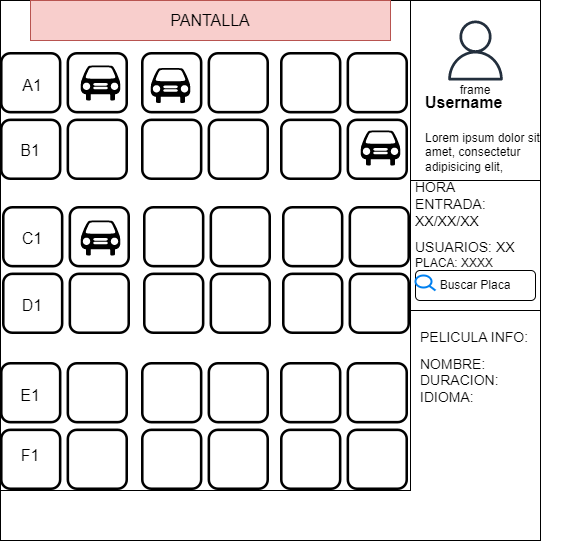

The diagram above was exported from draw.io. Its source (the exported page's mxGraphModel, read from the mxfile embedded in the PNG):
<mxGraphModel dx="1210" dy="575" grid="1" gridSize="10" guides="1" tooltips="1" connect="1" arrows="1" fold="1" page="1" pageScale="1" pageWidth="850" pageHeight="1100" math="0" shadow="0">
  <root>
    <mxCell id="X_KP1JeGXsgrTIzVHPUt-0" />
    <mxCell id="X_KP1JeGXsgrTIzVHPUt-1" parent="X_KP1JeGXsgrTIzVHPUt-0" />
    <mxCell id="X_KP1JeGXsgrTIzVHPUt-2" value="" style="whiteSpace=wrap;html=1;aspect=fixed;" parent="X_KP1JeGXsgrTIzVHPUt-1" vertex="1">
      <mxGeometry x="120" y="80" width="540" height="540" as="geometry" />
    </mxCell>
    <mxCell id="X_KP1JeGXsgrTIzVHPUt-3" value="" style="rounded=0;whiteSpace=wrap;html=1;" parent="X_KP1JeGXsgrTIzVHPUt-1" vertex="1">
      <mxGeometry x="120" y="80" width="410" height="490" as="geometry" />
    </mxCell>
    <mxCell id="X_KP1JeGXsgrTIzVHPUt-4" value="frame" style="rounded=0;whiteSpace=wrap;html=1;" parent="X_KP1JeGXsgrTIzVHPUt-1" vertex="1">
      <mxGeometry x="530" y="80" width="130" height="180" as="geometry" />
    </mxCell>
    <mxCell id="X_KP1JeGXsgrTIzVHPUt-5" value="" style="rounded=0;whiteSpace=wrap;html=1;" parent="X_KP1JeGXsgrTIzVHPUt-1" vertex="1">
      <mxGeometry x="530" y="260" width="130" height="130" as="geometry" />
    </mxCell>
    <mxCell id="X_KP1JeGXsgrTIzVHPUt-6" value="" style="sketch=0;outlineConnect=0;fontColor=#232F3E;gradientColor=none;fillColor=#232F3D;strokeColor=none;dashed=0;verticalLabelPosition=bottom;verticalAlign=top;align=center;html=1;fontSize=12;fontStyle=0;aspect=fixed;pointerEvents=1;shape=mxgraph.aws4.user;" parent="X_KP1JeGXsgrTIzVHPUt-1" vertex="1">
      <mxGeometry x="565" y="100" width="60" height="60" as="geometry" />
    </mxCell>
    <mxCell id="X_KP1JeGXsgrTIzVHPUt-7" value="&lt;h1&gt;&lt;font style=&quot;font-size: 16px;&quot;&gt;Username&lt;/font&gt;&lt;/h1&gt;&lt;p&gt;Lorem ipsum dolor sit amet, consectetur adipisicing elit,&amp;nbsp;&lt;/p&gt;" style="text;html=1;strokeColor=none;fillColor=none;spacing=5;spacingTop=-20;whiteSpace=wrap;overflow=hidden;rounded=0;" parent="X_KP1JeGXsgrTIzVHPUt-1" vertex="1">
      <mxGeometry x="540" y="160" width="150" height="100" as="geometry" />
    </mxCell>
    <mxCell id="X_KP1JeGXsgrTIzVHPUt-8" value="" style="group" parent="X_KP1JeGXsgrTIzVHPUt-1" vertex="1" connectable="0">
      <mxGeometry x="535" y="350" width="120" height="30" as="geometry" />
    </mxCell>
    <mxCell id="X_KP1JeGXsgrTIzVHPUt-9" value="Buscar Placa" style="rounded=1;whiteSpace=wrap;html=1;" parent="X_KP1JeGXsgrTIzVHPUt-8" vertex="1">
      <mxGeometry width="120" height="30" as="geometry" />
    </mxCell>
    <mxCell id="X_KP1JeGXsgrTIzVHPUt-10" value="" style="html=1;verticalLabelPosition=bottom;align=center;labelBackgroundColor=#ffffff;verticalAlign=top;strokeWidth=2;strokeColor=#0080F0;shadow=0;dashed=0;shape=mxgraph.ios7.icons.looking_glass;" parent="X_KP1JeGXsgrTIzVHPUt-8" vertex="1">
      <mxGeometry y="5" width="20" height="15" as="geometry" />
    </mxCell>
    <mxCell id="X_KP1JeGXsgrTIzVHPUt-11" value="&lt;h1 style=&quot;font-size: 14px;&quot;&gt;&lt;font style=&quot;font-size: 14px;&quot;&gt;&lt;span style=&quot;background-color: initial; font-weight: normal;&quot;&gt;HORA ENTRADA: XX/XX/XX&lt;/span&gt;&lt;br&gt;&lt;/font&gt;&lt;/h1&gt;&lt;div style=&quot;font-size: 14px;&quot;&gt;&lt;span style=&quot;background-color: initial; font-weight: normal;&quot;&gt;USUARIOS: XX&lt;/span&gt;&lt;/div&gt;&lt;div&gt;&lt;span style=&quot;background-color: initial; font-size: 12px; font-weight: normal;&quot;&gt;PLACA: XXXX&lt;/span&gt;&lt;/div&gt;" style="text;html=1;strokeColor=none;fillColor=none;spacing=5;spacingTop=-20;whiteSpace=wrap;overflow=hidden;rounded=0;" parent="X_KP1JeGXsgrTIzVHPUt-1" vertex="1">
      <mxGeometry x="530" y="260" width="120" height="100" as="geometry" />
    </mxCell>
    <mxCell id="X_KP1JeGXsgrTIzVHPUt-12" value="&lt;h1 style=&quot;font-size: 14px;&quot;&gt;&lt;font style=&quot;font-size: 14px; font-weight: 400;&quot;&gt;PELICULA INFO:&lt;/font&gt;&lt;/h1&gt;&lt;div&gt;&lt;font style=&quot;font-size: 14px; font-weight: 400;&quot;&gt;NOMBRE:&amp;nbsp;&lt;/font&gt;&lt;/div&gt;&lt;div&gt;&lt;font style=&quot;font-size: 14px; font-weight: 400;&quot;&gt;DURACION:&lt;/font&gt;&lt;/div&gt;&lt;div&gt;&lt;font style=&quot;font-size: 14px; font-weight: 400;&quot;&gt;IDIOMA:&lt;/font&gt;&lt;/div&gt;&lt;div&gt;&lt;font style=&quot;font-size: 14px; font-weight: 400;&quot;&gt;&lt;br&gt;&lt;/font&gt;&lt;/div&gt;" style="text;html=1;strokeColor=none;fillColor=none;spacing=5;spacingTop=-20;whiteSpace=wrap;overflow=hidden;rounded=0;" parent="X_KP1JeGXsgrTIzVHPUt-1" vertex="1">
      <mxGeometry x="535" y="410" width="120" height="100" as="geometry" />
    </mxCell>
    <mxCell id="X_KP1JeGXsgrTIzVHPUt-13" value="" style="shape=image;html=1;verticalAlign=top;verticalLabelPosition=bottom;labelBackgroundColor=#ffffff;imageAspect=0;aspect=fixed;image=https://cdn4.iconfinder.com/data/icons/web-and-mobile-in-square/100/WebInSquare_orderup_EXTENDED-13-128.png;fontSize=16;" parent="X_KP1JeGXsgrTIzVHPUt-1" vertex="1">
      <mxGeometry x="120" y="132" width="128" height="128" as="geometry" />
    </mxCell>
    <mxCell id="X_KP1JeGXsgrTIzVHPUt-14" value="" style="shape=image;html=1;verticalAlign=top;verticalLabelPosition=bottom;labelBackgroundColor=#ffffff;imageAspect=0;aspect=fixed;image=https://cdn4.iconfinder.com/data/icons/web-and-mobile-in-square/100/WebInSquare_orderup_EXTENDED-13-128.png;fontSize=16;" parent="X_KP1JeGXsgrTIzVHPUt-1" vertex="1">
      <mxGeometry x="261" y="132" width="128" height="128" as="geometry" />
    </mxCell>
    <mxCell id="X_KP1JeGXsgrTIzVHPUt-15" value="" style="shape=image;html=1;verticalAlign=top;verticalLabelPosition=bottom;labelBackgroundColor=#ffffff;imageAspect=0;aspect=fixed;image=https://cdn4.iconfinder.com/data/icons/web-and-mobile-in-square/100/WebInSquare_orderup_EXTENDED-13-128.png;fontSize=16;" parent="X_KP1JeGXsgrTIzVHPUt-1" vertex="1">
      <mxGeometry x="400" y="132" width="128" height="128" as="geometry" />
    </mxCell>
    <mxCell id="X_KP1JeGXsgrTIzVHPUt-16" value="" style="shape=image;html=1;verticalAlign=top;verticalLabelPosition=bottom;labelBackgroundColor=#ffffff;imageAspect=0;aspect=fixed;image=https://cdn4.iconfinder.com/data/icons/web-and-mobile-in-square/100/WebInSquare_orderup_EXTENDED-13-128.png;fontSize=16;" parent="X_KP1JeGXsgrTIzVHPUt-1" vertex="1">
      <mxGeometry x="122" y="286" width="128" height="128" as="geometry" />
    </mxCell>
    <mxCell id="X_KP1JeGXsgrTIzVHPUt-17" value="" style="shape=image;html=1;verticalAlign=top;verticalLabelPosition=bottom;labelBackgroundColor=#ffffff;imageAspect=0;aspect=fixed;image=https://cdn4.iconfinder.com/data/icons/web-and-mobile-in-square/100/WebInSquare_orderup_EXTENDED-13-128.png;fontSize=16;" parent="X_KP1JeGXsgrTIzVHPUt-1" vertex="1">
      <mxGeometry x="263" y="286" width="128" height="128" as="geometry" />
    </mxCell>
    <mxCell id="X_KP1JeGXsgrTIzVHPUt-18" value="" style="shape=image;html=1;verticalAlign=top;verticalLabelPosition=bottom;labelBackgroundColor=#ffffff;imageAspect=0;aspect=fixed;image=https://cdn4.iconfinder.com/data/icons/web-and-mobile-in-square/100/WebInSquare_orderup_EXTENDED-13-128.png;fontSize=16;" parent="X_KP1JeGXsgrTIzVHPUt-1" vertex="1">
      <mxGeometry x="402" y="286" width="128" height="128" as="geometry" />
    </mxCell>
    <mxCell id="X_KP1JeGXsgrTIzVHPUt-19" value="" style="shape=image;html=1;verticalAlign=top;verticalLabelPosition=bottom;labelBackgroundColor=#ffffff;imageAspect=0;aspect=fixed;image=https://cdn4.iconfinder.com/data/icons/web-and-mobile-in-square/100/WebInSquare_orderup_EXTENDED-13-128.png;fontSize=16;" parent="X_KP1JeGXsgrTIzVHPUt-1" vertex="1">
      <mxGeometry x="120" y="442" width="128" height="128" as="geometry" />
    </mxCell>
    <mxCell id="X_KP1JeGXsgrTIzVHPUt-20" value="" style="shape=image;html=1;verticalAlign=top;verticalLabelPosition=bottom;labelBackgroundColor=#ffffff;imageAspect=0;aspect=fixed;image=https://cdn4.iconfinder.com/data/icons/web-and-mobile-in-square/100/WebInSquare_orderup_EXTENDED-13-128.png;fontSize=16;" parent="X_KP1JeGXsgrTIzVHPUt-1" vertex="1">
      <mxGeometry x="261" y="442" width="128" height="128" as="geometry" />
    </mxCell>
    <mxCell id="X_KP1JeGXsgrTIzVHPUt-21" value="" style="shape=image;html=1;verticalAlign=top;verticalLabelPosition=bottom;labelBackgroundColor=#ffffff;imageAspect=0;aspect=fixed;image=https://cdn4.iconfinder.com/data/icons/web-and-mobile-in-square/100/WebInSquare_orderup_EXTENDED-13-128.png;fontSize=16;" parent="X_KP1JeGXsgrTIzVHPUt-1" vertex="1">
      <mxGeometry x="400" y="442" width="128" height="128" as="geometry" />
    </mxCell>
    <mxCell id="X_KP1JeGXsgrTIzVHPUt-22" value="PANTALLA" style="rounded=0;whiteSpace=wrap;html=1;fontSize=16;fillColor=#f8cecc;strokeColor=#b85450;" parent="X_KP1JeGXsgrTIzVHPUt-1" vertex="1">
      <mxGeometry x="150" y="80" width="360" height="40" as="geometry" />
    </mxCell>
    <mxCell id="AmyK-0b8Mls8y8VbUr5j-0" value="A1" style="text;html=1;strokeColor=none;fillColor=none;align=center;verticalAlign=middle;whiteSpace=wrap;rounded=0;fontSize=16;" parent="X_KP1JeGXsgrTIzVHPUt-1" vertex="1">
      <mxGeometry x="122" y="150" width="60" height="30" as="geometry" />
    </mxCell>
    <mxCell id="AmyK-0b8Mls8y8VbUr5j-2" value="" style="shape=mxgraph.signs.transportation.car_1;html=1;pointerEvents=1;fillColor=#000000;strokeColor=none;verticalLabelPosition=bottom;verticalAlign=top;align=center;fontSize=16;" parent="X_KP1JeGXsgrTIzVHPUt-1" vertex="1">
      <mxGeometry x="200" y="145" width="40" height="35" as="geometry" />
    </mxCell>
    <mxCell id="AmyK-0b8Mls8y8VbUr5j-3" value="" style="shape=mxgraph.signs.transportation.car_1;html=1;pointerEvents=1;fillColor=#000000;strokeColor=none;verticalLabelPosition=bottom;verticalAlign=top;align=center;fontSize=16;" parent="X_KP1JeGXsgrTIzVHPUt-1" vertex="1">
      <mxGeometry x="270" y="147.5" width="40" height="35" as="geometry" />
    </mxCell>
    <mxCell id="AmyK-0b8Mls8y8VbUr5j-4" value="" style="shape=mxgraph.signs.transportation.car_1;html=1;pointerEvents=1;fillColor=#000000;strokeColor=none;verticalLabelPosition=bottom;verticalAlign=top;align=center;fontSize=16;" parent="X_KP1JeGXsgrTIzVHPUt-1" vertex="1">
      <mxGeometry x="480" y="210" width="40" height="35" as="geometry" />
    </mxCell>
    <mxCell id="AmyK-0b8Mls8y8VbUr5j-5" value="" style="shape=mxgraph.signs.transportation.car_1;html=1;pointerEvents=1;fillColor=#000000;strokeColor=none;verticalLabelPosition=bottom;verticalAlign=top;align=center;fontSize=16;" parent="X_KP1JeGXsgrTIzVHPUt-1" vertex="1">
      <mxGeometry x="200" y="300" width="40" height="35" as="geometry" />
    </mxCell>
    <mxCell id="AmyK-0b8Mls8y8VbUr5j-6" value="B1" style="text;html=1;strokeColor=none;fillColor=none;align=center;verticalAlign=middle;whiteSpace=wrap;rounded=0;fontSize=16;" parent="X_KP1JeGXsgrTIzVHPUt-1" vertex="1">
      <mxGeometry x="120" y="215" width="60" height="30" as="geometry" />
    </mxCell>
    <mxCell id="AmyK-0b8Mls8y8VbUr5j-7" value="C1" style="text;html=1;strokeColor=none;fillColor=none;align=center;verticalAlign=middle;whiteSpace=wrap;rounded=0;fontSize=16;" parent="X_KP1JeGXsgrTIzVHPUt-1" vertex="1">
      <mxGeometry x="122" y="302.5" width="60" height="30" as="geometry" />
    </mxCell>
    <mxCell id="AmyK-0b8Mls8y8VbUr5j-8" value="D1" style="text;html=1;strokeColor=none;fillColor=none;align=center;verticalAlign=middle;whiteSpace=wrap;rounded=0;fontSize=16;" parent="X_KP1JeGXsgrTIzVHPUt-1" vertex="1">
      <mxGeometry x="122" y="370" width="60" height="30" as="geometry" />
    </mxCell>
    <mxCell id="AmyK-0b8Mls8y8VbUr5j-9" value="E1" style="text;html=1;strokeColor=none;fillColor=none;align=center;verticalAlign=middle;whiteSpace=wrap;rounded=0;fontSize=16;" parent="X_KP1JeGXsgrTIzVHPUt-1" vertex="1">
      <mxGeometry x="120" y="460" width="60" height="30" as="geometry" />
    </mxCell>
    <mxCell id="AmyK-0b8Mls8y8VbUr5j-10" value="F1" style="text;html=1;strokeColor=none;fillColor=none;align=center;verticalAlign=middle;whiteSpace=wrap;rounded=0;fontSize=16;" parent="X_KP1JeGXsgrTIzVHPUt-1" vertex="1">
      <mxGeometry x="120" y="520" width="60" height="30" as="geometry" />
    </mxCell>
  </root>
</mxGraphModel>